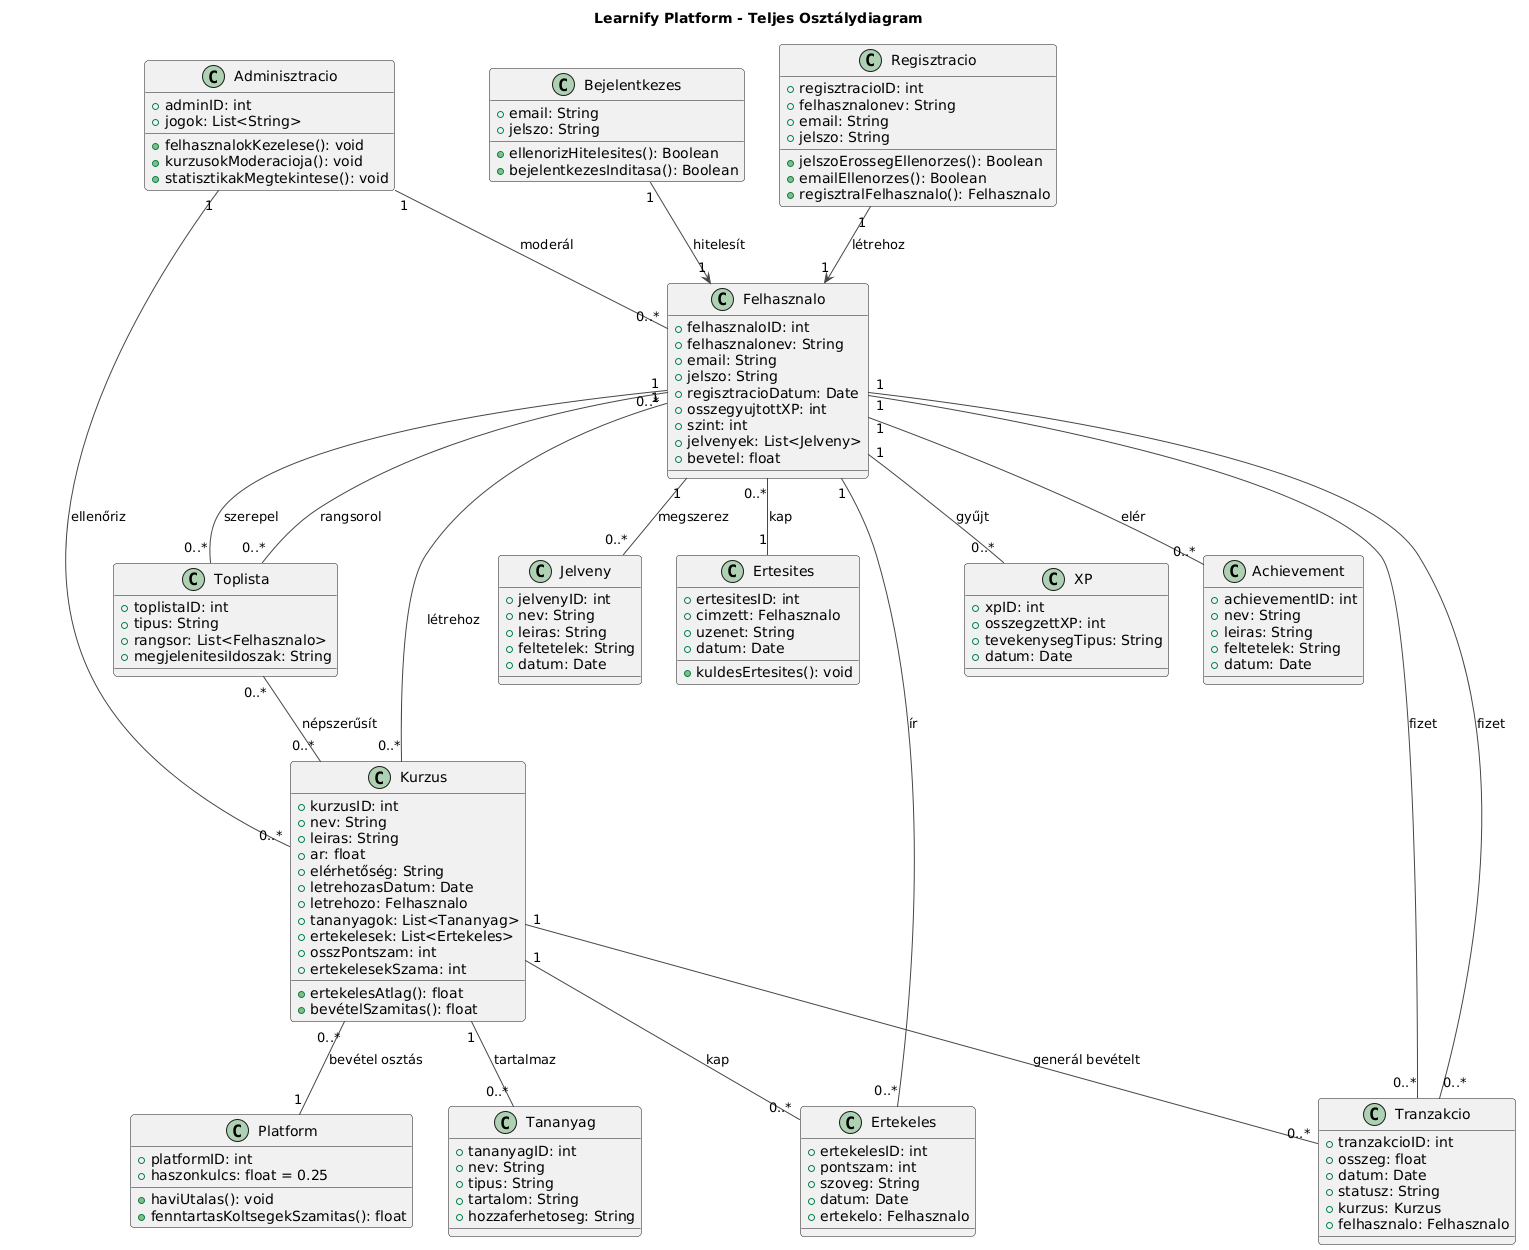

The diagram above was rendered by PlantUML. Its source (embedded in the PNG):
@startuml
!theme vibrant

title Learnify Platform - Teljes Osztálydiagram

' Felhasználó
class Felhasznalo {
    +felhasznaloID: int
    +felhasznalonev: String
    +email: String
    +jelszo: String
    +regisztracioDatum: Date
    +osszegyujtottXP: int
    +szint: int
    +jelvenyek: List<Jelveny>
    +bevetel: float
}

' Kurzus
class Kurzus {
    +kurzusID: int
    +nev: String
    +leiras: String
    +ar: float
    +elérhetőség: String
    +letrehozasDatum: Date
    +letrehozo: Felhasznalo
    +tananyagok: List<Tananyag>
    +ertekelesek: List<Ertekeles>
    +osszPontszam: int
    +ertekelesekSzama: int
    +ertekelesAtlag(): float
    +bevételSzamitas(): float
}

' Értékelés
class Ertekeles {
    +ertekelesID: int
    +pontszam: int
    +szoveg: String
    +datum: Date
    +ertekelo: Felhasznalo
}

' Tananyag
class Tananyag {
    +tananyagID: int
    +nev: String
    +tipus: String
    +tartalom: String
    +hozzaferhetoseg: String
}

' Tranzakció
class Tranzakcio {
    +tranzakcioID: int
    +osszeg: float
    +datum: Date
    +statusz: String
    +kurzus: Kurzus
    +felhasznalo: Felhasznalo
}

' Jelvény
class Jelveny {
    +jelvenyID: int
    +nev: String
    +leiras: String
    +feltetelek: String
    +datum: Date
}

' Regisztráció
class Regisztracio {
    +regisztracioID: int
    +felhasznalonev: String
    +email: String
    +jelszo: String
    +jelszoErossegEllenorzes(): Boolean
    +emailEllenorzes(): Boolean
    +regisztralFelhasznalo(): Felhasznalo
}

' Bejelentkezés
class Bejelentkezes {
    +email: String
    +jelszo: String
    +ellenorizHitelesites(): Boolean
    +bejelentkezesInditasa(): Boolean
}

' Értesítések
class Ertesites {
    +ertesitesID: int
    +cimzett: Felhasznalo
    +uzenet: String
    +datum: Date
    +kuldesErtesites(): void
}

' Adminisztráció
class Adminisztracio {
    +adminID: int
    +jogok: List<String>
    +felhasznalokKezelese(): void
    +kurzusokModeracioja(): void
    +statisztikakMegtekintese(): void
}

' XP
class XP {
    +xpID: int
    +osszegzettXP: int
    +tevekenysegTipus: String
    +datum: Date
}

' Achievement
class Achievement {
    +achievementID: int
    +nev: String
    +leiras: String
    +feltetelek: String
    +datum: Date
}

' Toplista
class Toplista {
    +toplistaID: int
    +tipus: String
    +rangsor: List<Felhasznalo>
    +megjelenitesiIdoszak: String
}

' Üzleti logika
class Platform {
    +platformID: int
    +haszonkulcs: float = 0.25
    +haviUtalas(): void
    +fenntartasKoltsegekSzamitas(): float
}

' Kapcsolatok
Felhasznalo "1" -- "0..*" Kurzus : létrehoz
Felhasznalo "1" -- "0..*" Ertekeles : ír
Felhasznalo "1" -- "0..*" Tranzakcio : fizet
Felhasznalo "1" -- "0..*" Jelveny : megszerez
Felhasznalo "1" -- "0..*" XP : gyűjt
Felhasznalo "1" -- "0..*" Achievement : elér
Felhasznalo "1" -- "0..*" Toplista : szerepel
Felhasznalo "0..*" -- "1" Ertesites : kap
Felhasznalo "1" -- "0..*" Tranzakcio : fizet

Kurzus "1" -- "0..*" Tananyag : tartalmaz
Kurzus "1" -- "0..*" Ertekeles : kap
Kurzus "1" -- "0..*" Tranzakcio : generál bevételt
Kurzus "0..*" -- "1" Platform : bevétel osztás

Regisztracio "1" --> "1" Felhasznalo : létrehoz
Bejelentkezes "1" --> "1" Felhasznalo : hitelesít
Adminisztracio "1" -- "0..*" Felhasznalo : moderál
Adminisztracio "1" -- "0..*" Kurzus : ellenőriz

Toplista "0..*" -- "0..*" Felhasznalo : rangsorol
Toplista "0..*" -- "0..*" Kurzus : népszerűsít
@enduml